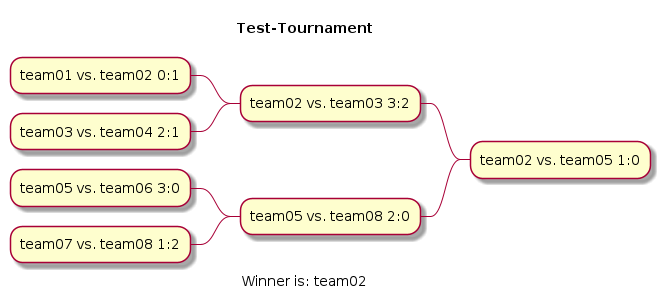

The diagram above was rendered by PlantUML. Its source (embedded in the PNG):
@startmindmap Test-Tournament.png
title Test-Tournament

- team02 vs. team05 1:0

-- team02 vs. team03 3:2

--- team01 vs. team02 0:1

--- team03 vs. team04 2:1

-- team05 vs. team08 2:0

--- team05 vs. team06 3:0

--- team07 vs. team08 1:2
caption Winner is: team02
@endmindmap